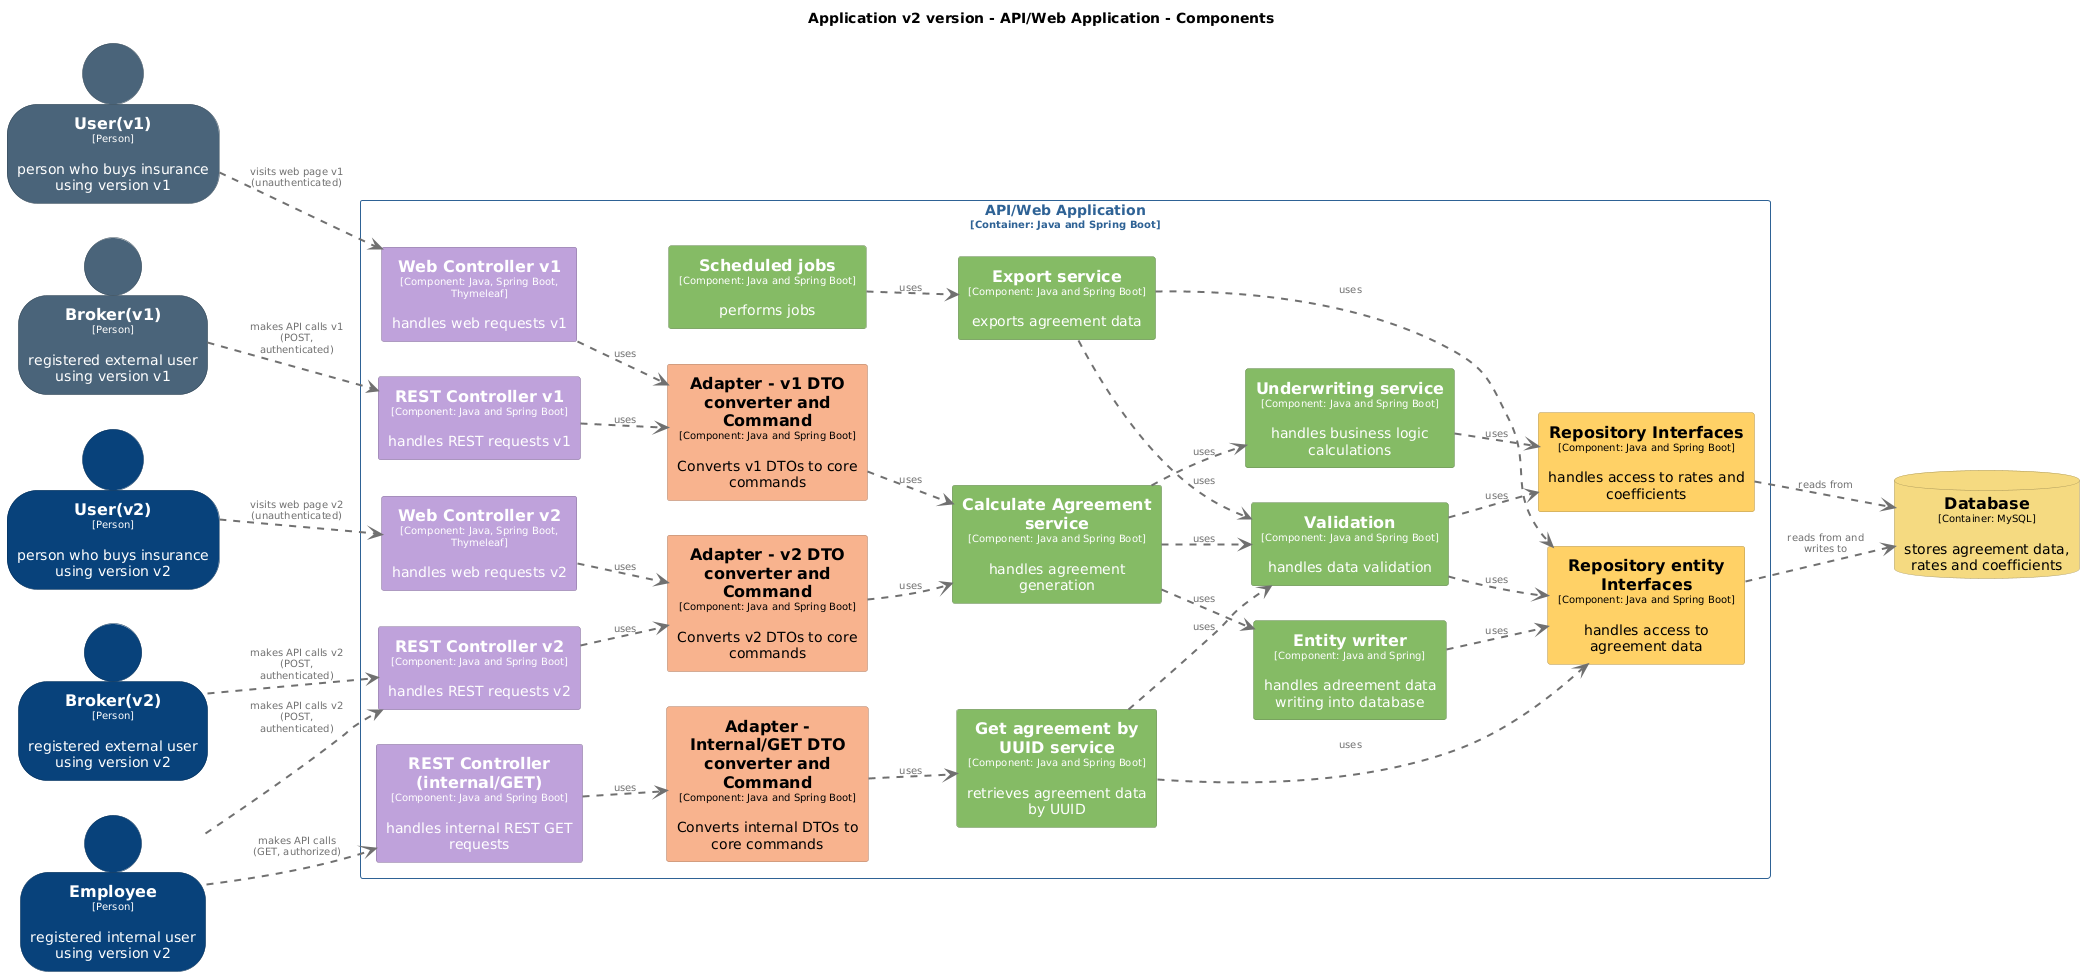

The diagram above was rendered by PlantUML. Its source (embedded in the PNG):
@startuml
set separator none
title Application v2 version - API/Web Application - Components

left to right direction

skinparam {
  arrowFontSize 10
  defaultTextAlignment center
  wrapWidth 200
  maxMessageSize 100
}

hide stereotype

skinparam rectangle<<Applicationv2version.APIWebApplication.AdapterInternalGETDTOconverterandCommand>> {
  BackgroundColor #f8b38e
  FontColor #000000
  BorderColor #ad7d63
  shadowing false
}
skinparam rectangle<<Applicationv2version.APIWebApplication.Adapterv1DTOconverterandCommand>> {
  BackgroundColor #f8b38e
  FontColor #000000
  BorderColor #ad7d63
  shadowing false
}
skinparam rectangle<<Applicationv2version.APIWebApplication.Adapterv2DTOconverterandCommand>> {
  BackgroundColor #f8b38e
  FontColor #000000
  BorderColor #ad7d63
  shadowing false
}
skinparam person<<Brokerv1>> {
  BackgroundColor #4a647a
  FontColor #ffffff
  BorderColor #334655
  shadowing false
}
skinparam person<<Brokerv2>> {
  BackgroundColor #08427b
  FontColor #ffffff
  BorderColor #052e56
  shadowing false
}
skinparam rectangle<<Applicationv2version.APIWebApplication.CalculateAgreementservice>> {
  BackgroundColor #85bb65
  FontColor #ffffff
  BorderColor #5d8246
  shadowing false
}
skinparam database<<Applicationv2version.Database>> {
  BackgroundColor #f5da81
  FontColor #000000
  BorderColor #ab985a
  shadowing false
}
skinparam person<<Employee>> {
  BackgroundColor #08427b
  FontColor #ffffff
  BorderColor #052e56
  shadowing false
}
skinparam rectangle<<Applicationv2version.APIWebApplication.Entitywriter>> {
  BackgroundColor #85bb65
  FontColor #ffffff
  BorderColor #5d8246
  shadowing false
}
skinparam rectangle<<Applicationv2version.APIWebApplication.Exportservice>> {
  BackgroundColor #85bb65
  FontColor #ffffff
  BorderColor #5d8246
  shadowing false
}
skinparam rectangle<<Applicationv2version.APIWebApplication.GetagreementbyUUIDservice>> {
  BackgroundColor #85bb65
  FontColor #ffffff
  BorderColor #5d8246
  shadowing false
}
skinparam rectangle<<Applicationv2version.APIWebApplication.RESTControllerinternalGET>> {
  BackgroundColor #bfa2db
  FontColor #ffffff
  BorderColor #857199
  shadowing false
}
skinparam rectangle<<Applicationv2version.APIWebApplication.RESTControllerv1>> {
  BackgroundColor #bfa2db
  FontColor #ffffff
  BorderColor #857199
  shadowing false
}
skinparam rectangle<<Applicationv2version.APIWebApplication.RESTControllerv2>> {
  BackgroundColor #bfa2db
  FontColor #ffffff
  BorderColor #857199
  shadowing false
}
skinparam rectangle<<Applicationv2version.APIWebApplication.RepositoryInterfaces>> {
  BackgroundColor #ffd166
  FontColor #000000
  BorderColor #b29247
  shadowing false
}
skinparam rectangle<<Applicationv2version.APIWebApplication.RepositoryentityInterfaces>> {
  BackgroundColor #ffd166
  FontColor #000000
  BorderColor #b29247
  shadowing false
}
skinparam rectangle<<Applicationv2version.APIWebApplication.Scheduledjobs>> {
  BackgroundColor #85bb65
  FontColor #ffffff
  BorderColor #5d8246
  shadowing false
}
skinparam rectangle<<Applicationv2version.APIWebApplication.Underwritingservice>> {
  BackgroundColor #85bb65
  FontColor #ffffff
  BorderColor #5d8246
  shadowing false
}
skinparam person<<Userv1>> {
  BackgroundColor #4a647a
  FontColor #ffffff
  BorderColor #334655
  shadowing false
}
skinparam person<<Userv2>> {
  BackgroundColor #08427b
  FontColor #ffffff
  BorderColor #052e56
  shadowing false
}
skinparam rectangle<<Applicationv2version.APIWebApplication.Validation>> {
  BackgroundColor #85bb65
  FontColor #ffffff
  BorderColor #5d8246
  shadowing false
}
skinparam rectangle<<Applicationv2version.APIWebApplication.WebControllerv1>> {
  BackgroundColor #bfa2db
  FontColor #ffffff
  BorderColor #857199
  shadowing false
}
skinparam rectangle<<Applicationv2version.APIWebApplication.WebControllerv2>> {
  BackgroundColor #bfa2db
  FontColor #ffffff
  BorderColor #857199
  shadowing false
}
skinparam rectangle<<Applicationv2version.APIWebApplication>> {
  BorderColor #2e6295
  FontColor #2e6295
  shadowing false
}

person "==User(v1)\n<size:10>[Person]</size>\n\nperson who buys insurance using version v1" <<Userv1>> as Userv1
person "==Broker(v1)\n<size:10>[Person]</size>\n\nregistered external user using version v1" <<Brokerv1>> as Brokerv1
person "==User(v2)\n<size:10>[Person]</size>\n\nperson who buys insurance using version v2" <<Userv2>> as Userv2
person "==Broker(v2)\n<size:10>[Person]</size>\n\nregistered external user using version v2" <<Brokerv2>> as Brokerv2
person "==Employee\n<size:10>[Person]</size>\n\nregistered internal user using version v2" <<Employee>> as Employee
database "==Database\n<size:10>[Container: MySQL]</size>\n\nstores agreement data, rates and coefficients" <<Applicationv2version.Database>> as Applicationv2version.Database

rectangle "API/Web Application\n<size:10>[Container: Java and Spring Boot]</size>" <<Applicationv2version.APIWebApplication>> {
  rectangle "==REST Controller v1\n<size:10>[Component: Java and Spring Boot]</size>\n\nhandles REST requests v1" <<Applicationv2version.APIWebApplication.RESTControllerv1>> as Applicationv2version.APIWebApplication.RESTControllerv1
  rectangle "==REST Controller v2\n<size:10>[Component: Java and Spring Boot]</size>\n\nhandles REST requests v2" <<Applicationv2version.APIWebApplication.RESTControllerv2>> as Applicationv2version.APIWebApplication.RESTControllerv2
  rectangle "==REST Controller (internal/GET)\n<size:10>[Component: Java and Spring Boot]</size>\n\nhandles internal REST GET requests" <<Applicationv2version.APIWebApplication.RESTControllerinternalGET>> as Applicationv2version.APIWebApplication.RESTControllerinternalGET
  rectangle "==Adapter - v1 DTO converter and Command\n<size:10>[Component: Java and Spring Boot]</size>\n\nConverts v1 DTOs to core commands" <<Applicationv2version.APIWebApplication.Adapterv1DTOconverterandCommand>> as Applicationv2version.APIWebApplication.Adapterv1DTOconverterandCommand
  rectangle "==Adapter - v2 DTO converter and Command\n<size:10>[Component: Java and Spring Boot]</size>\n\nConverts v2 DTOs to core commands" <<Applicationv2version.APIWebApplication.Adapterv2DTOconverterandCommand>> as Applicationv2version.APIWebApplication.Adapterv2DTOconverterandCommand
  rectangle "==Adapter - Internal/GET DTO converter and Command\n<size:10>[Component: Java and Spring Boot]</size>\n\nConverts internal DTOs to core commands" <<Applicationv2version.APIWebApplication.AdapterInternalGETDTOconverterandCommand>> as Applicationv2version.APIWebApplication.AdapterInternalGETDTOconverterandCommand
  rectangle "==Underwriting service\n<size:10>[Component: Java and Spring Boot]</size>\n\nhandles business logic calculations" <<Applicationv2version.APIWebApplication.Underwritingservice>> as Applicationv2version.APIWebApplication.Underwritingservice
  rectangle "==Validation\n<size:10>[Component: Java and Spring Boot]</size>\n\nhandles data validation" <<Applicationv2version.APIWebApplication.Validation>> as Applicationv2version.APIWebApplication.Validation
  rectangle "==Calculate Agreement service\n<size:10>[Component: Java and Spring Boot]</size>\n\nhandles agreement generation" <<Applicationv2version.APIWebApplication.CalculateAgreementservice>> as Applicationv2version.APIWebApplication.CalculateAgreementservice
  rectangle "==Entity writer\n<size:10>[Component: Java and Spring]</size>\n\nhandles adreement data writing into database" <<Applicationv2version.APIWebApplication.Entitywriter>> as Applicationv2version.APIWebApplication.Entitywriter
  rectangle "==Get agreement by UUID service\n<size:10>[Component: Java and Spring Boot]</size>\n\nretrieves agreement data by UUID" <<Applicationv2version.APIWebApplication.GetagreementbyUUIDservice>> as Applicationv2version.APIWebApplication.GetagreementbyUUIDservice
  rectangle "==Export service\n<size:10>[Component: Java and Spring Boot]</size>\n\nexports agreement data" <<Applicationv2version.APIWebApplication.Exportservice>> as Applicationv2version.APIWebApplication.Exportservice
  rectangle "==Repository Interfaces\n<size:10>[Component: Java and Spring Boot]</size>\n\nhandles access to rates and coefficients" <<Applicationv2version.APIWebApplication.RepositoryInterfaces>> as Applicationv2version.APIWebApplication.RepositoryInterfaces
  rectangle "==Repository entity Interfaces\n<size:10>[Component: Java and Spring Boot]</size>\n\nhandles access to agreement data" <<Applicationv2version.APIWebApplication.RepositoryentityInterfaces>> as Applicationv2version.APIWebApplication.RepositoryentityInterfaces
  rectangle "==Scheduled jobs\n<size:10>[Component: Java and Spring Boot]</size>\n\nperforms jobs" <<Applicationv2version.APIWebApplication.Scheduledjobs>> as Applicationv2version.APIWebApplication.Scheduledjobs
  rectangle "==Web Controller v1\n<size:10>[Component: Java, Spring Boot, Thymeleaf]</size>\n\nhandles web requests v1" <<Applicationv2version.APIWebApplication.WebControllerv1>> as Applicationv2version.APIWebApplication.WebControllerv1
  rectangle "==Web Controller v2\n<size:10>[Component: Java, Spring Boot, Thymeleaf]</size>\n\nhandles web requests v2" <<Applicationv2version.APIWebApplication.WebControllerv2>> as Applicationv2version.APIWebApplication.WebControllerv2
}

Userv1 .[#707070,thickness=2].> Applicationv2version.APIWebApplication.WebControllerv1 : "<color:#707070>visits web page v1 (unauthenticated)"
Userv2 .[#707070,thickness=2].> Applicationv2version.APIWebApplication.WebControllerv2 : "<color:#707070>visits web page v2 (unauthenticated)"
Brokerv1 .[#707070,thickness=2].> Applicationv2version.APIWebApplication.RESTControllerv1 : "<color:#707070>makes API calls v1 (POST, authenticated)"
Brokerv2 .[#707070,thickness=2].> Applicationv2version.APIWebApplication.RESTControllerv2 : "<color:#707070>makes API calls v2 (POST, authenticated)"
Employee .[#707070,thickness=2].> Applicationv2version.APIWebApplication.RESTControllerv2 : "<color:#707070>makes API calls v2 (POST, authenticated)"
Employee .[#707070,thickness=2].> Applicationv2version.APIWebApplication.RESTControllerinternalGET : "<color:#707070>makes API calls (GET, authorized)"
Applicationv2version.APIWebApplication.WebControllerv1 .[#707070,thickness=2].> Applicationv2version.APIWebApplication.Adapterv1DTOconverterandCommand : "<color:#707070>uses"
Applicationv2version.APIWebApplication.WebControllerv2 .[#707070,thickness=2].> Applicationv2version.APIWebApplication.Adapterv2DTOconverterandCommand : "<color:#707070>uses"
Applicationv2version.APIWebApplication.RESTControllerv1 .[#707070,thickness=2].> Applicationv2version.APIWebApplication.Adapterv1DTOconverterandCommand : "<color:#707070>uses"
Applicationv2version.APIWebApplication.RESTControllerv2 .[#707070,thickness=2].> Applicationv2version.APIWebApplication.Adapterv2DTOconverterandCommand : "<color:#707070>uses"
Applicationv2version.APIWebApplication.RESTControllerinternalGET .[#707070,thickness=2].> Applicationv2version.APIWebApplication.AdapterInternalGETDTOconverterandCommand : "<color:#707070>uses"
Applicationv2version.APIWebApplication.Adapterv1DTOconverterandCommand .[#707070,thickness=2].> Applicationv2version.APIWebApplication.CalculateAgreementservice : "<color:#707070>uses"
Applicationv2version.APIWebApplication.Adapterv2DTOconverterandCommand .[#707070,thickness=2].> Applicationv2version.APIWebApplication.CalculateAgreementservice : "<color:#707070>uses"
Applicationv2version.APIWebApplication.AdapterInternalGETDTOconverterandCommand .[#707070,thickness=2].> Applicationv2version.APIWebApplication.GetagreementbyUUIDservice : "<color:#707070>uses"
Applicationv2version.APIWebApplication.CalculateAgreementservice .[#707070,thickness=2].> Applicationv2version.APIWebApplication.Validation : "<color:#707070>uses"
Applicationv2version.APIWebApplication.Validation .[#707070,thickness=2].> Applicationv2version.APIWebApplication.RepositoryInterfaces : "<color:#707070>uses"
Applicationv2version.APIWebApplication.Validation .[#707070,thickness=2].> Applicationv2version.APIWebApplication.RepositoryentityInterfaces : "<color:#707070>uses"
Applicationv2version.APIWebApplication.CalculateAgreementservice .[#707070,thickness=2].> Applicationv2version.APIWebApplication.Underwritingservice : "<color:#707070>uses"
Applicationv2version.APIWebApplication.CalculateAgreementservice .[#707070,thickness=2].> Applicationv2version.APIWebApplication.Entitywriter : "<color:#707070>uses"
Applicationv2version.APIWebApplication.Entitywriter .[#707070,thickness=2].> Applicationv2version.APIWebApplication.RepositoryentityInterfaces : "<color:#707070>uses"
Applicationv2version.APIWebApplication.Underwritingservice .[#707070,thickness=2].> Applicationv2version.APIWebApplication.RepositoryInterfaces : "<color:#707070>uses"
Applicationv2version.APIWebApplication.GetagreementbyUUIDservice .[#707070,thickness=2].> Applicationv2version.APIWebApplication.Validation : "<color:#707070>uses"
Applicationv2version.APIWebApplication.GetagreementbyUUIDservice .[#707070,thickness=2].> Applicationv2version.APIWebApplication.RepositoryentityInterfaces : "<color:#707070>uses"
Applicationv2version.APIWebApplication.Scheduledjobs .[#707070,thickness=2].> Applicationv2version.APIWebApplication.Exportservice : "<color:#707070>uses"
Applicationv2version.APIWebApplication.Exportservice .[#707070,thickness=2].> Applicationv2version.APIWebApplication.Validation : "<color:#707070>uses"
Applicationv2version.APIWebApplication.Exportservice .[#707070,thickness=2].> Applicationv2version.APIWebApplication.RepositoryentityInterfaces : "<color:#707070>uses"
Applicationv2version.APIWebApplication.RepositoryentityInterfaces .[#707070,thickness=2].> Applicationv2version.Database : "<color:#707070>reads from and writes to"
Applicationv2version.APIWebApplication.RepositoryInterfaces .[#707070,thickness=2].> Applicationv2version.Database : "<color:#707070>reads from"
@enduml